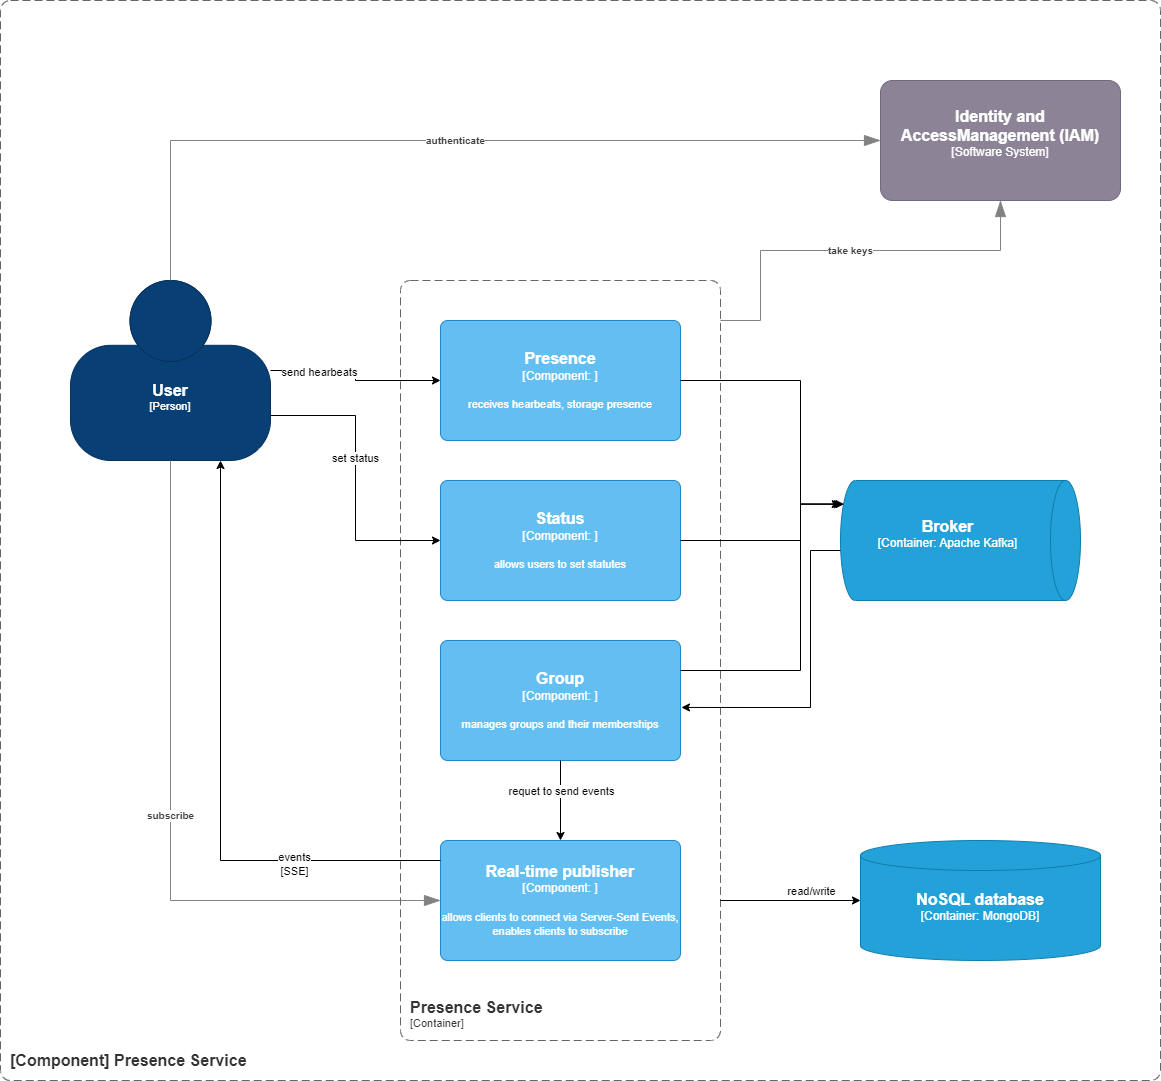

The diagram above was exported from draw.io. Its source (the exported page's mxGraphModel, read from the mxfile embedded in the PNG):
<mxGraphModel dx="2501" dy="844" grid="1" gridSize="10" guides="1" tooltips="1" connect="1" arrows="1" fold="1" page="1" pageScale="1" pageWidth="827" pageHeight="1169" math="0" shadow="0">
  <root>
    <mxCell id="BX2joiUE_Fl3DRpkrzmP-0" />
    <mxCell id="BX2joiUE_Fl3DRpkrzmP-1" parent="BX2joiUE_Fl3DRpkrzmP-0" />
    <object placeholders="1" c4Name="User" c4Type="Person" c4Description="" label="&lt;font style=&quot;font-size: 16px&quot;&gt;&lt;b&gt;%c4Name%&lt;/b&gt;&lt;/font&gt;&lt;div&gt;[%c4Type%]&lt;/div&gt;&lt;br&gt;&lt;div&gt;&lt;font style=&quot;font-size: 11px&quot;&gt;&lt;font color=&quot;#cccccc&quot;&gt;%c4Description%&lt;/font&gt;&lt;/div&gt;" id="6oxGUcotTHgbZWISp_Xx-0">
      <mxCell style="html=1;fontSize=11;dashed=0;whiteSpace=wrap;fillColor=#083F75;strokeColor=#06315C;fontColor=#ffffff;shape=mxgraph.c4.person2;align=center;metaEdit=1;points=[[0.5,0,0],[1,0.5,0],[1,0.75,0],[0.75,1,0],[0.5,1,0],[0.25,1,0],[0,0.75,0],[0,0.5,0]];resizable=0;" parent="BX2joiUE_Fl3DRpkrzmP-1" vertex="1">
        <mxGeometry x="-290" y="800" width="200" height="180" as="geometry" />
      </mxCell>
    </object>
    <object placeholders="1" c4Type="Relationship" c4Description="authenticate" label="&lt;div style=&quot;text-align: left&quot;&gt;&lt;div style=&quot;text-align: center&quot;&gt;&lt;b&gt;%c4Description%&lt;/b&gt;&lt;/div&gt;" id="6oxGUcotTHgbZWISp_Xx-1">
      <mxCell style="endArrow=blockThin;html=1;fontSize=10;fontColor=#404040;strokeWidth=1;endFill=1;strokeColor=#828282;elbow=vertical;metaEdit=1;endSize=14;startSize=14;jumpStyle=arc;jumpSize=16;rounded=0;edgeStyle=orthogonalEdgeStyle;exitX=0.5;exitY=0;exitDx=0;exitDy=0;exitPerimeter=0;entryX=0;entryY=0.5;entryDx=0;entryDy=0;entryPerimeter=0;" parent="BX2joiUE_Fl3DRpkrzmP-1" source="6oxGUcotTHgbZWISp_Xx-0" edge="1">
        <mxGeometry width="240" relative="1" as="geometry">
          <mxPoint x="230" y="800" as="sourcePoint" />
          <mxPoint x="520" y="660" as="targetPoint" />
          <mxPoint as="offset" />
          <Array as="points">
            <mxPoint x="-190" y="660" />
          </Array>
        </mxGeometry>
      </mxCell>
    </object>
    <object placeholders="1" c4Type="Relationship" c4Description="subscribe" label="&lt;div style=&quot;text-align: left&quot;&gt;&lt;div style=&quot;text-align: center&quot;&gt;&lt;b&gt;%c4Description%&lt;/b&gt;&lt;/div&gt;" id="6oxGUcotTHgbZWISp_Xx-2">
      <mxCell style="endArrow=blockThin;html=1;fontSize=10;fontColor=#404040;strokeWidth=1;endFill=1;strokeColor=#828282;elbow=vertical;metaEdit=1;endSize=14;startSize=14;jumpStyle=arc;jumpSize=16;rounded=0;edgeStyle=orthogonalEdgeStyle;exitX=0.5;exitY=1;exitDx=0;exitDy=0;exitPerimeter=0;entryX=0;entryY=0.5;entryDx=0;entryDy=0;entryPerimeter=0;" parent="BX2joiUE_Fl3DRpkrzmP-1" source="6oxGUcotTHgbZWISp_Xx-0" edge="1" target="VJrcVXa-v0Sadw7MhvxR-0">
        <mxGeometry width="240" relative="1" as="geometry">
          <mxPoint x="310" y="680" as="sourcePoint" />
          <mxPoint x="200" y="800" as="targetPoint" />
          <mxPoint as="offset" />
        </mxGeometry>
      </mxCell>
    </object>
    <object placeholders="1" label="&lt;font style=&quot;font-size: 16px&quot;&gt;&lt;b&gt;&lt;div style=&quot;text-align: left&quot;&gt;%top%&lt;/div&gt;&lt;/b&gt;&lt;/font&gt;&lt;div style=&quot;text-align: left&quot;&gt;%bottom%&lt;/div&gt;" top="[Component] Presence Service" bottom="" id="6oxGUcotTHgbZWISp_Xx-3">
      <mxCell style="rounded=1;fontSize=11;whiteSpace=wrap;html=1;dashed=1;arcSize=20;fillColor=none;strokeColor=#666666;fontColor=#333333;labelBackgroundColor=none;align=left;verticalAlign=bottom;labelBorderColor=none;spacingTop=0;spacing=10;dashPattern=8 4;metaEdit=1;rotatable=0;perimeter=rectanglePerimeter;noLabel=0;labelPadding=0;allowArrows=0;connectable=0;expand=0;recursiveResize=0;editable=1;pointerEvents=0;absoluteArcSize=1;points=[[0.25,0,0],[0.5,0,0],[0.75,0,0],[1,0.25,0],[1,0.5,0],[1,0.75,0],[0.75,1,0],[0.5,1,0],[0.25,1,0],[0,0.75,0],[0,0.5,0],[0,0.25,0]];" parent="BX2joiUE_Fl3DRpkrzmP-1" vertex="1">
        <mxGeometry x="-360" y="520" width="1160" height="1080" as="geometry" />
      </mxCell>
    </object>
    <object placeholders="1" label="&lt;font style=&quot;font-size: 16px&quot;&gt;&lt;b&gt;&lt;div style=&quot;text-align: left&quot;&gt;%top%&lt;/div&gt;&lt;/b&gt;&lt;/font&gt;&lt;div style=&quot;text-align: left&quot;&gt;%bottom%&lt;/div&gt;" top="Presence Service" bottom="[Container]" id="6oxGUcotTHgbZWISp_Xx-4">
      <mxCell style="rounded=1;fontSize=11;whiteSpace=wrap;html=1;dashed=1;arcSize=20;fillColor=none;strokeColor=#666666;fontColor=#333333;labelBackgroundColor=none;align=left;verticalAlign=bottom;labelBorderColor=none;spacingTop=0;spacing=10;dashPattern=8 4;metaEdit=1;rotatable=0;perimeter=rectanglePerimeter;noLabel=0;labelPadding=0;allowArrows=0;connectable=0;expand=0;recursiveResize=0;editable=1;pointerEvents=0;absoluteArcSize=1;points=[[0.25,0,0],[0.5,0,0],[0.75,0,0],[1,0.25,0],[1,0.5,0],[1,0.75,0],[0.75,1,0],[0.5,1,0],[0.25,1,0],[0,0.75,0],[0,0.5,0],[0,0.25,0]];" parent="BX2joiUE_Fl3DRpkrzmP-1" vertex="1">
        <mxGeometry x="40" y="800" width="320" height="760" as="geometry" />
      </mxCell>
    </object>
    <object placeholders="1" c4Type="Relationship" c4Description="take keys" label="&lt;div style=&quot;text-align: left&quot;&gt;&lt;div style=&quot;text-align: center&quot;&gt;&lt;b&gt;%c4Description%&lt;/b&gt;&lt;/div&gt;" id="6oxGUcotTHgbZWISp_Xx-6">
      <mxCell style="endArrow=blockThin;html=1;fontSize=10;fontColor=#404040;strokeWidth=1;endFill=1;strokeColor=#828282;elbow=vertical;metaEdit=1;endSize=14;startSize=14;jumpStyle=arc;jumpSize=16;rounded=0;edgeStyle=orthogonalEdgeStyle;entryX=0.5;entryY=1;entryDx=0;entryDy=0;entryPerimeter=0;" parent="BX2joiUE_Fl3DRpkrzmP-1" target="6oxGUcotTHgbZWISp_Xx-7" edge="1">
        <mxGeometry width="240" relative="1" as="geometry">
          <mxPoint x="360" y="840" as="sourcePoint" />
          <mxPoint x="700" y="720" as="targetPoint" />
          <Array as="points">
            <mxPoint x="400" y="840" />
            <mxPoint x="400" y="770" />
            <mxPoint x="640" y="770" />
          </Array>
          <mxPoint as="offset" />
        </mxGeometry>
      </mxCell>
    </object>
    <object placeholders="1" c4Name="Identity and AccessManagement (IAM)" c4Type="Software System" c4Description="" label="&lt;font style=&quot;font-size: 16px&quot;&gt;&lt;b&gt;%c4Name%&lt;/b&gt;&lt;/font&gt;&lt;div&gt;[%c4Type%]&lt;/div&gt;&lt;br&gt;&lt;div&gt;&lt;font style=&quot;font-size: 11px&quot;&gt;&lt;font color=&quot;#cccccc&quot;&gt;%c4Description%&lt;/font&gt;&lt;/div&gt;" id="6oxGUcotTHgbZWISp_Xx-7">
      <mxCell style="rounded=1;whiteSpace=wrap;html=1;labelBackgroundColor=none;fillColor=#8C8496;fontColor=#ffffff;align=center;arcSize=10;strokeColor=#736782;metaEdit=1;resizable=0;points=[[0.25,0,0],[0.5,0,0],[0.75,0,0],[1,0.25,0],[1,0.5,0],[1,0.75,0],[0.75,1,0],[0.5,1,0],[0.25,1,0],[0,0.75,0],[0,0.5,0],[0,0.25,0]];" parent="BX2joiUE_Fl3DRpkrzmP-1" vertex="1">
        <mxGeometry x="520" y="600" width="240" height="120" as="geometry" />
      </mxCell>
    </object>
    <object placeholders="1" c4Name="NoSQL database" c4Type="Container" c4Technology="MongoDB" c4Description="" label="&lt;font style=&quot;font-size: 16px&quot;&gt;&lt;b&gt;%c4Name%&lt;/b&gt;&lt;/font&gt;&lt;div&gt;[%c4Type%:&amp;nbsp;%c4Technology%]&lt;/div&gt;&lt;br&gt;&lt;div&gt;&lt;font style=&quot;font-size: 11px&quot;&gt;&lt;font color=&quot;#E6E6E6&quot;&gt;%c4Description%&lt;/font&gt;&lt;/div&gt;" id="6oxGUcotTHgbZWISp_Xx-8">
      <mxCell style="shape=cylinder3;size=15;whiteSpace=wrap;html=1;boundedLbl=1;rounded=0;labelBackgroundColor=none;fillColor=#23A2D9;fontSize=12;fontColor=#ffffff;align=center;strokeColor=#0E7DAD;metaEdit=1;points=[[0.5,0,0],[1,0.25,0],[1,0.5,0],[1,0.75,0],[0.5,1,0],[0,0.75,0],[0,0.5,0],[0,0.25,0]];resizable=0;" parent="BX2joiUE_Fl3DRpkrzmP-1" vertex="1">
        <mxGeometry x="500" y="1360" width="240" height="120" as="geometry" />
      </mxCell>
    </object>
    <object placeholders="1" c4Name="Broker" c4Type="Container" c4Technology="Apache Kafka" c4Description="" label="&lt;font style=&quot;font-size: 16px&quot;&gt;&lt;b&gt;%c4Name%&lt;/b&gt;&lt;/font&gt;&lt;div&gt;[%c4Type%:&amp;nbsp;%c4Technology%]&lt;/div&gt;&lt;br&gt;&lt;div&gt;&lt;font style=&quot;font-size: 11px&quot;&gt;&lt;font color=&quot;#E6E6E6&quot;&gt;%c4Description%&lt;/font&gt;&lt;/div&gt;" id="6oxGUcotTHgbZWISp_Xx-9">
      <mxCell style="shape=cylinder3;size=15;direction=south;whiteSpace=wrap;html=1;boundedLbl=1;rounded=0;labelBackgroundColor=none;fillColor=#23A2D9;fontSize=12;fontColor=#ffffff;align=center;strokeColor=#0E7DAD;metaEdit=1;points=[[0.5,0,0],[1,0.25,0],[1,0.5,0],[1,0.75,0],[0.5,1,0],[0,0.75,0],[0,0.5,0],[0,0.25,0]];resizable=0;" parent="BX2joiUE_Fl3DRpkrzmP-1" vertex="1">
        <mxGeometry x="480" y="1000" width="240" height="120" as="geometry" />
      </mxCell>
    </object>
    <mxCell id="6oxGUcotTHgbZWISp_Xx-10" style="edgeStyle=orthogonalEdgeStyle;rounded=0;orthogonalLoop=1;jettySize=auto;html=1;entryX=0;entryY=0.5;entryDx=0;entryDy=0;entryPerimeter=0;" parent="BX2joiUE_Fl3DRpkrzmP-1" target="6oxGUcotTHgbZWISp_Xx-8" edge="1">
      <mxGeometry relative="1" as="geometry">
        <mxPoint x="360" y="1420" as="sourcePoint" />
        <Array as="points">
          <mxPoint x="360" y="1420" />
        </Array>
      </mxGeometry>
    </mxCell>
    <mxCell id="6oxGUcotTHgbZWISp_Xx-11" value="read/write" style="edgeLabel;html=1;align=center;verticalAlign=middle;resizable=0;points=[];" parent="6oxGUcotTHgbZWISp_Xx-10" vertex="1" connectable="0">
      <mxGeometry x="-0.0309" relative="1" as="geometry">
        <mxPoint x="22" y="-10" as="offset" />
      </mxGeometry>
    </mxCell>
    <object placeholders="1" c4Name="Presence" c4Type="Component" c4Technology="" c4Description="receives hearbeats, storage presence" label="&lt;font style=&quot;font-size: 16px&quot;&gt;&lt;b&gt;%c4Name%&lt;/b&gt;&lt;/font&gt;&lt;div&gt;[%c4Type%: %c4Technology%]&lt;/div&gt;&lt;br&gt;&lt;div&gt;&lt;font style=&quot;font-size: 11px&quot;&gt;%c4Description%&lt;/font&gt;&lt;/div&gt;" id="6oxGUcotTHgbZWISp_Xx-14">
      <mxCell style="rounded=1;whiteSpace=wrap;html=1;labelBackgroundColor=none;fillColor=#63BEF2;fontColor=#ffffff;align=center;arcSize=6;strokeColor=#2086C9;metaEdit=1;resizable=0;points=[[0.25,0,0],[0.5,0,0],[0.75,0,0],[1,0.25,0],[1,0.5,0],[1,0.75,0],[0.75,1,0],[0.5,1,0],[0.25,1,0],[0,0.75,0],[0,0.5,0],[0,0.25,0]];" parent="BX2joiUE_Fl3DRpkrzmP-1" vertex="1">
        <mxGeometry x="80" y="840" width="240" height="120" as="geometry" />
      </mxCell>
    </object>
    <object placeholders="1" c4Name="Group" c4Type="Component" c4Technology="" c4Description="manages groups and their memberships" label="&lt;font style=&quot;font-size: 16px&quot;&gt;&lt;b&gt;%c4Name%&lt;/b&gt;&lt;/font&gt;&lt;div&gt;[%c4Type%: %c4Technology%]&lt;/div&gt;&lt;br&gt;&lt;div&gt;&lt;font style=&quot;font-size: 11px&quot;&gt;%c4Description%&lt;/font&gt;&lt;/div&gt;" id="3Fz94s7PP4_9Xg1Jn0A_-0">
      <mxCell style="rounded=1;whiteSpace=wrap;html=1;labelBackgroundColor=none;fillColor=#63BEF2;fontColor=#ffffff;align=center;arcSize=6;strokeColor=#2086C9;metaEdit=1;resizable=0;points=[[0.25,0,0],[0.5,0,0],[0.75,0,0],[1,0.25,0],[1,0.5,0],[1,0.75,0],[0.75,1,0],[0.5,1,0],[0.25,1,0],[0,0.75,0],[0,0.5,0],[0,0.25,0]];" parent="BX2joiUE_Fl3DRpkrzmP-1" vertex="1">
        <mxGeometry x="80" y="1160" width="240" height="120" as="geometry" />
      </mxCell>
    </object>
    <object placeholders="1" c4Name="Status" c4Type="Component" c4Technology="" c4Description="allows users to set statutes" label="&lt;font style=&quot;font-size: 16px&quot;&gt;&lt;b&gt;%c4Name%&lt;/b&gt;&lt;/font&gt;&lt;div&gt;[%c4Type%: %c4Technology%]&lt;/div&gt;&lt;br&gt;&lt;div&gt;&lt;font style=&quot;font-size: 11px&quot;&gt;%c4Description%&lt;/font&gt;&lt;/div&gt;" id="3Fz94s7PP4_9Xg1Jn0A_-1">
      <mxCell style="rounded=1;whiteSpace=wrap;html=1;labelBackgroundColor=none;fillColor=#63BEF2;fontColor=#ffffff;align=center;arcSize=6;strokeColor=#2086C9;metaEdit=1;resizable=0;points=[[0.25,0,0],[0.5,0,0],[0.75,0,0],[1,0.25,0],[1,0.5,0],[1,0.75,0],[0.75,1,0],[0.5,1,0],[0.25,1,0],[0,0.75,0],[0,0.5,0],[0,0.25,0]];" parent="BX2joiUE_Fl3DRpkrzmP-1" vertex="1">
        <mxGeometry x="80" y="1000" width="240" height="120" as="geometry" />
      </mxCell>
    </object>
    <mxCell id="3Fz94s7PP4_9Xg1Jn0A_-6" style="edgeStyle=orthogonalEdgeStyle;rounded=0;orthogonalLoop=1;jettySize=auto;html=1;entryX=0.197;entryY=0.985;entryDx=0;entryDy=0;entryPerimeter=0;exitX=1;exitY=0.5;exitDx=0;exitDy=0;exitPerimeter=0;" parent="BX2joiUE_Fl3DRpkrzmP-1" edge="1" target="6oxGUcotTHgbZWISp_Xx-9" source="6oxGUcotTHgbZWISp_Xx-14">
      <mxGeometry relative="1" as="geometry">
        <mxPoint x="360" y="1059.5" as="sourcePoint" />
        <mxPoint x="480" y="1059.5" as="targetPoint" />
        <Array as="points">
          <mxPoint x="440" y="900" />
          <mxPoint x="440" y="1024" />
        </Array>
      </mxGeometry>
    </mxCell>
    <object placeholders="1" c4Name="Real-time publisher" c4Type="Component" c4Technology="" c4Description="allows clients to connect via Server-Sent Events, enables clients to subscribe " label="&lt;font style=&quot;font-size: 16px&quot;&gt;&lt;b&gt;%c4Name%&lt;/b&gt;&lt;/font&gt;&lt;div&gt;[%c4Type%: %c4Technology%]&lt;/div&gt;&lt;br&gt;&lt;div&gt;&lt;font style=&quot;font-size: 11px&quot;&gt;%c4Description%&lt;/font&gt;&lt;/div&gt;" id="VJrcVXa-v0Sadw7MhvxR-0">
      <mxCell style="rounded=1;whiteSpace=wrap;html=1;labelBackgroundColor=none;fillColor=#63BEF2;fontColor=#ffffff;align=center;arcSize=6;strokeColor=#2086C9;metaEdit=1;resizable=0;points=[[0.25,0,0],[0.5,0,0],[0.75,0,0],[1,0.25,0],[1,0.5,0],[1,0.75,0],[0.75,1,0],[0.5,1,0],[0.25,1,0],[0,0.75,0],[0,0.5,0],[0,0.25,0]];" vertex="1" parent="BX2joiUE_Fl3DRpkrzmP-1">
        <mxGeometry x="80" y="1360" width="240" height="120" as="geometry" />
      </mxCell>
    </object>
    <mxCell id="VJrcVXa-v0Sadw7MhvxR-1" style="edgeStyle=orthogonalEdgeStyle;rounded=0;orthogonalLoop=1;jettySize=auto;html=1;entryX=0.197;entryY=0.992;entryDx=0;entryDy=0;entryPerimeter=0;exitX=1;exitY=0.5;exitDx=0;exitDy=0;exitPerimeter=0;" edge="1" parent="BX2joiUE_Fl3DRpkrzmP-1" source="3Fz94s7PP4_9Xg1Jn0A_-1" target="6oxGUcotTHgbZWISp_Xx-9">
      <mxGeometry relative="1" as="geometry">
        <mxPoint x="330" y="910" as="sourcePoint" />
        <mxPoint x="490" y="1069.5" as="targetPoint" />
        <Array as="points">
          <mxPoint x="440" y="1060" />
          <mxPoint x="440" y="1024" />
          <mxPoint x="482" y="1024" />
        </Array>
      </mxGeometry>
    </mxCell>
    <mxCell id="VJrcVXa-v0Sadw7MhvxR-2" style="edgeStyle=orthogonalEdgeStyle;rounded=0;orthogonalLoop=1;jettySize=auto;html=1;entryX=1.004;entryY=0.558;entryDx=0;entryDy=0;entryPerimeter=0;" edge="1" parent="BX2joiUE_Fl3DRpkrzmP-1" source="6oxGUcotTHgbZWISp_Xx-9" target="3Fz94s7PP4_9Xg1Jn0A_-0">
      <mxGeometry relative="1" as="geometry">
        <Array as="points">
          <mxPoint x="450" y="1070" />
          <mxPoint x="450" y="1227" />
        </Array>
      </mxGeometry>
    </mxCell>
    <mxCell id="VJrcVXa-v0Sadw7MhvxR-3" style="edgeStyle=orthogonalEdgeStyle;rounded=0;orthogonalLoop=1;jettySize=auto;html=1;entryX=0.5;entryY=0;entryDx=0;entryDy=0;entryPerimeter=0;" edge="1" parent="BX2joiUE_Fl3DRpkrzmP-1" source="3Fz94s7PP4_9Xg1Jn0A_-0" target="VJrcVXa-v0Sadw7MhvxR-0">
      <mxGeometry relative="1" as="geometry" />
    </mxCell>
    <mxCell id="VJrcVXa-v0Sadw7MhvxR-4" value="requet to send events" style="edgeLabel;html=1;align=center;verticalAlign=middle;resizable=0;points=[];" vertex="1" connectable="0" parent="VJrcVXa-v0Sadw7MhvxR-3">
      <mxGeometry x="-0.2569" relative="1" as="geometry">
        <mxPoint as="offset" />
      </mxGeometry>
    </mxCell>
    <mxCell id="VJrcVXa-v0Sadw7MhvxR-5" style="edgeStyle=orthogonalEdgeStyle;rounded=0;orthogonalLoop=1;jettySize=auto;html=1;entryX=0.197;entryY=1.001;entryDx=0;entryDy=0;entryPerimeter=0;exitX=1;exitY=0.25;exitDx=0;exitDy=0;exitPerimeter=0;" edge="1" parent="BX2joiUE_Fl3DRpkrzmP-1" source="3Fz94s7PP4_9Xg1Jn0A_-0" target="6oxGUcotTHgbZWISp_Xx-9">
      <mxGeometry relative="1" as="geometry">
        <Array as="points">
          <mxPoint x="440" y="1190" />
          <mxPoint x="440" y="1024" />
        </Array>
      </mxGeometry>
    </mxCell>
    <mxCell id="VJrcVXa-v0Sadw7MhvxR-6" style="edgeStyle=orthogonalEdgeStyle;rounded=0;orthogonalLoop=1;jettySize=auto;html=1;entryX=0;entryY=0.5;entryDx=0;entryDy=0;entryPerimeter=0;" edge="1" parent="BX2joiUE_Fl3DRpkrzmP-1" source="6oxGUcotTHgbZWISp_Xx-0" target="6oxGUcotTHgbZWISp_Xx-14">
      <mxGeometry relative="1" as="geometry" />
    </mxCell>
    <mxCell id="VJrcVXa-v0Sadw7MhvxR-7" value="send hearbeats" style="edgeLabel;html=1;align=center;verticalAlign=middle;resizable=0;points=[];" vertex="1" connectable="0" parent="VJrcVXa-v0Sadw7MhvxR-6">
      <mxGeometry x="-0.4643" y="-1" relative="1" as="geometry">
        <mxPoint as="offset" />
      </mxGeometry>
    </mxCell>
    <mxCell id="VJrcVXa-v0Sadw7MhvxR-8" style="edgeStyle=orthogonalEdgeStyle;rounded=0;orthogonalLoop=1;jettySize=auto;html=1;entryX=0.75;entryY=1;entryDx=0;entryDy=0;entryPerimeter=0;" edge="1" parent="BX2joiUE_Fl3DRpkrzmP-1" source="VJrcVXa-v0Sadw7MhvxR-0" target="6oxGUcotTHgbZWISp_Xx-0">
      <mxGeometry relative="1" as="geometry">
        <Array as="points">
          <mxPoint x="-140" y="1380" />
        </Array>
      </mxGeometry>
    </mxCell>
    <mxCell id="VJrcVXa-v0Sadw7MhvxR-9" value="events&lt;div&gt;[SSE]&lt;/div&gt;" style="edgeLabel;html=1;align=center;verticalAlign=middle;resizable=0;points=[];" vertex="1" connectable="0" parent="VJrcVXa-v0Sadw7MhvxR-8">
      <mxGeometry x="-0.5259" y="3" relative="1" as="geometry">
        <mxPoint as="offset" />
      </mxGeometry>
    </mxCell>
    <mxCell id="Esu2IDWKBZ4gqYfUpU6m-0" style="edgeStyle=orthogonalEdgeStyle;rounded=0;orthogonalLoop=1;jettySize=auto;html=1;exitX=1;exitY=0.75;exitDx=0;exitDy=0;exitPerimeter=0;entryX=0;entryY=0.5;entryDx=0;entryDy=0;entryPerimeter=0;" edge="1" parent="BX2joiUE_Fl3DRpkrzmP-1" source="6oxGUcotTHgbZWISp_Xx-0" target="3Fz94s7PP4_9Xg1Jn0A_-1">
      <mxGeometry relative="1" as="geometry" />
    </mxCell>
    <mxCell id="Esu2IDWKBZ4gqYfUpU6m-1" value="set status" style="edgeLabel;html=1;align=center;verticalAlign=middle;resizable=0;points=[];" vertex="1" connectable="0" parent="Esu2IDWKBZ4gqYfUpU6m-0">
      <mxGeometry x="-0.139" y="-1" relative="1" as="geometry">
        <mxPoint as="offset" />
      </mxGeometry>
    </mxCell>
  </root>
</mxGraphModel>